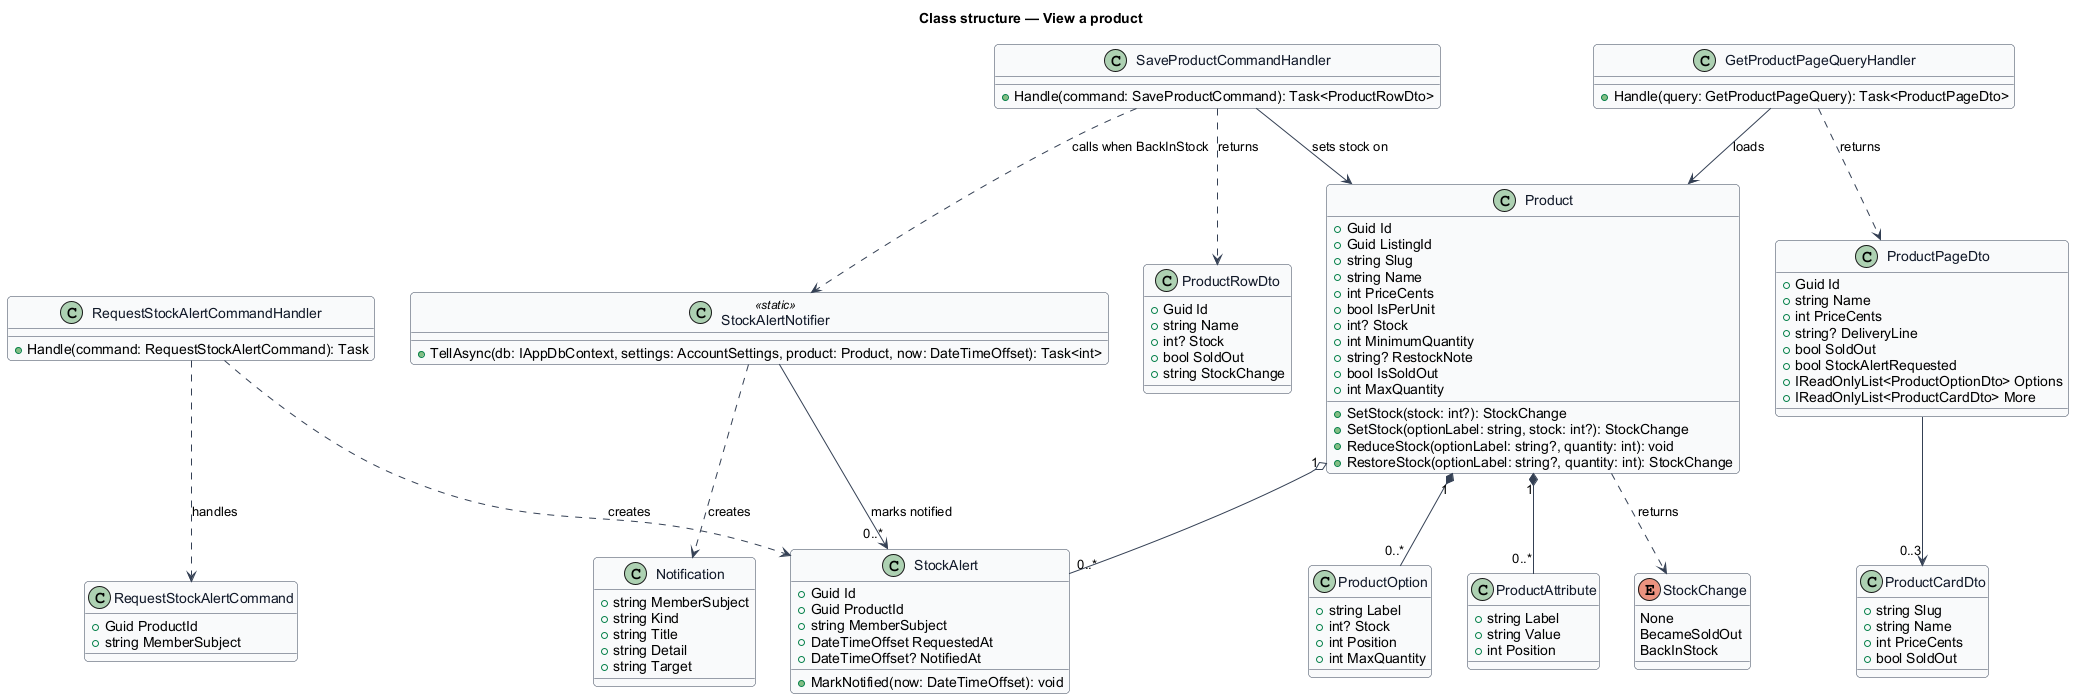

The diagram above was rendered by PlantUML. Its source (embedded in the PNG):
@startuml
' --- shared skin header ---
skinparam backgroundColor #FFFFFF
skinparam shadowing false
skinparam roundcorner 8
skinparam defaultFontName Arial
skinparam ArrowColor #344054
skinparam class {
  BorderColor #344054
  FontColor #101828
  BackgroundColor #F9FAFB
}
' --------------------------
title Class structure — View a product

enum StockChange {
  None
  BecameSoldOut
  BackInStock
}

class Product {
  +Guid Id
  +Guid ListingId
  +string Slug
  +string Name
  +int PriceCents
  +bool IsPerUnit
  +int? Stock
  +int MinimumQuantity
  +string? RestockNote
  +bool IsSoldOut
  +int MaxQuantity
  +SetStock(stock: int?): StockChange
  +SetStock(optionLabel: string, stock: int?): StockChange
  +ReduceStock(optionLabel: string?, quantity: int): void
  +RestoreStock(optionLabel: string?, quantity: int): StockChange
}

class ProductOption {
  +string Label
  +int? Stock
  +int Position
  +int MaxQuantity
}

class ProductAttribute {
  +string Label
  +string Value
  +int Position
}

class StockAlert {
  +Guid Id
  +Guid ProductId
  +string MemberSubject
  +DateTimeOffset RequestedAt
  +DateTimeOffset? NotifiedAt
  +MarkNotified(now: DateTimeOffset): void
}

class GetProductPageQueryHandler {
  +Handle(query: GetProductPageQuery): Task<ProductPageDto>
}

class ProductPageDto {
  +Guid Id
  +string Name
  +int PriceCents
  +string? DeliveryLine
  +bool SoldOut
  +bool StockAlertRequested
  +IReadOnlyList<ProductOptionDto> Options
  +IReadOnlyList<ProductCardDto> More
}

class ProductCardDto {
  +string Slug
  +string Name
  +int PriceCents
  +bool SoldOut
}

class RequestStockAlertCommand {
  +Guid ProductId
  +string MemberSubject
}

class RequestStockAlertCommandHandler {
  +Handle(command: RequestStockAlertCommand): Task
}

class SaveProductCommandHandler {
  +Handle(command: SaveProductCommand): Task<ProductRowDto>
}

class ProductRowDto {
  +Guid Id
  +string Name
  +int? Stock
  +bool SoldOut
  +string StockChange
}

class StockAlertNotifier <<static>> {
  +TellAsync(db: IAppDbContext, settings: AccountSettings, product: Product, now: DateTimeOffset): Task<int>
}

class Notification {
  +string MemberSubject
  +string Kind
  +string Title
  +string Detail
  +string Target
}

Product "1" *-- "0..*" ProductOption
Product "1" *-- "0..*" ProductAttribute
Product "1" o-- "0..*" StockAlert
Product ..> StockChange : returns
GetProductPageQueryHandler ..> ProductPageDto : returns
GetProductPageQueryHandler --> Product : loads
ProductPageDto --> "0..3" ProductCardDto
RequestStockAlertCommandHandler ..> RequestStockAlertCommand : handles
RequestStockAlertCommandHandler ..> StockAlert : creates
SaveProductCommandHandler --> Product : sets stock on
SaveProductCommandHandler ..> ProductRowDto : returns
SaveProductCommandHandler ..> StockAlertNotifier : calls when BackInStock
StockAlertNotifier --> "0..*" StockAlert : marks notified
StockAlertNotifier ..> Notification : creates
@enduml